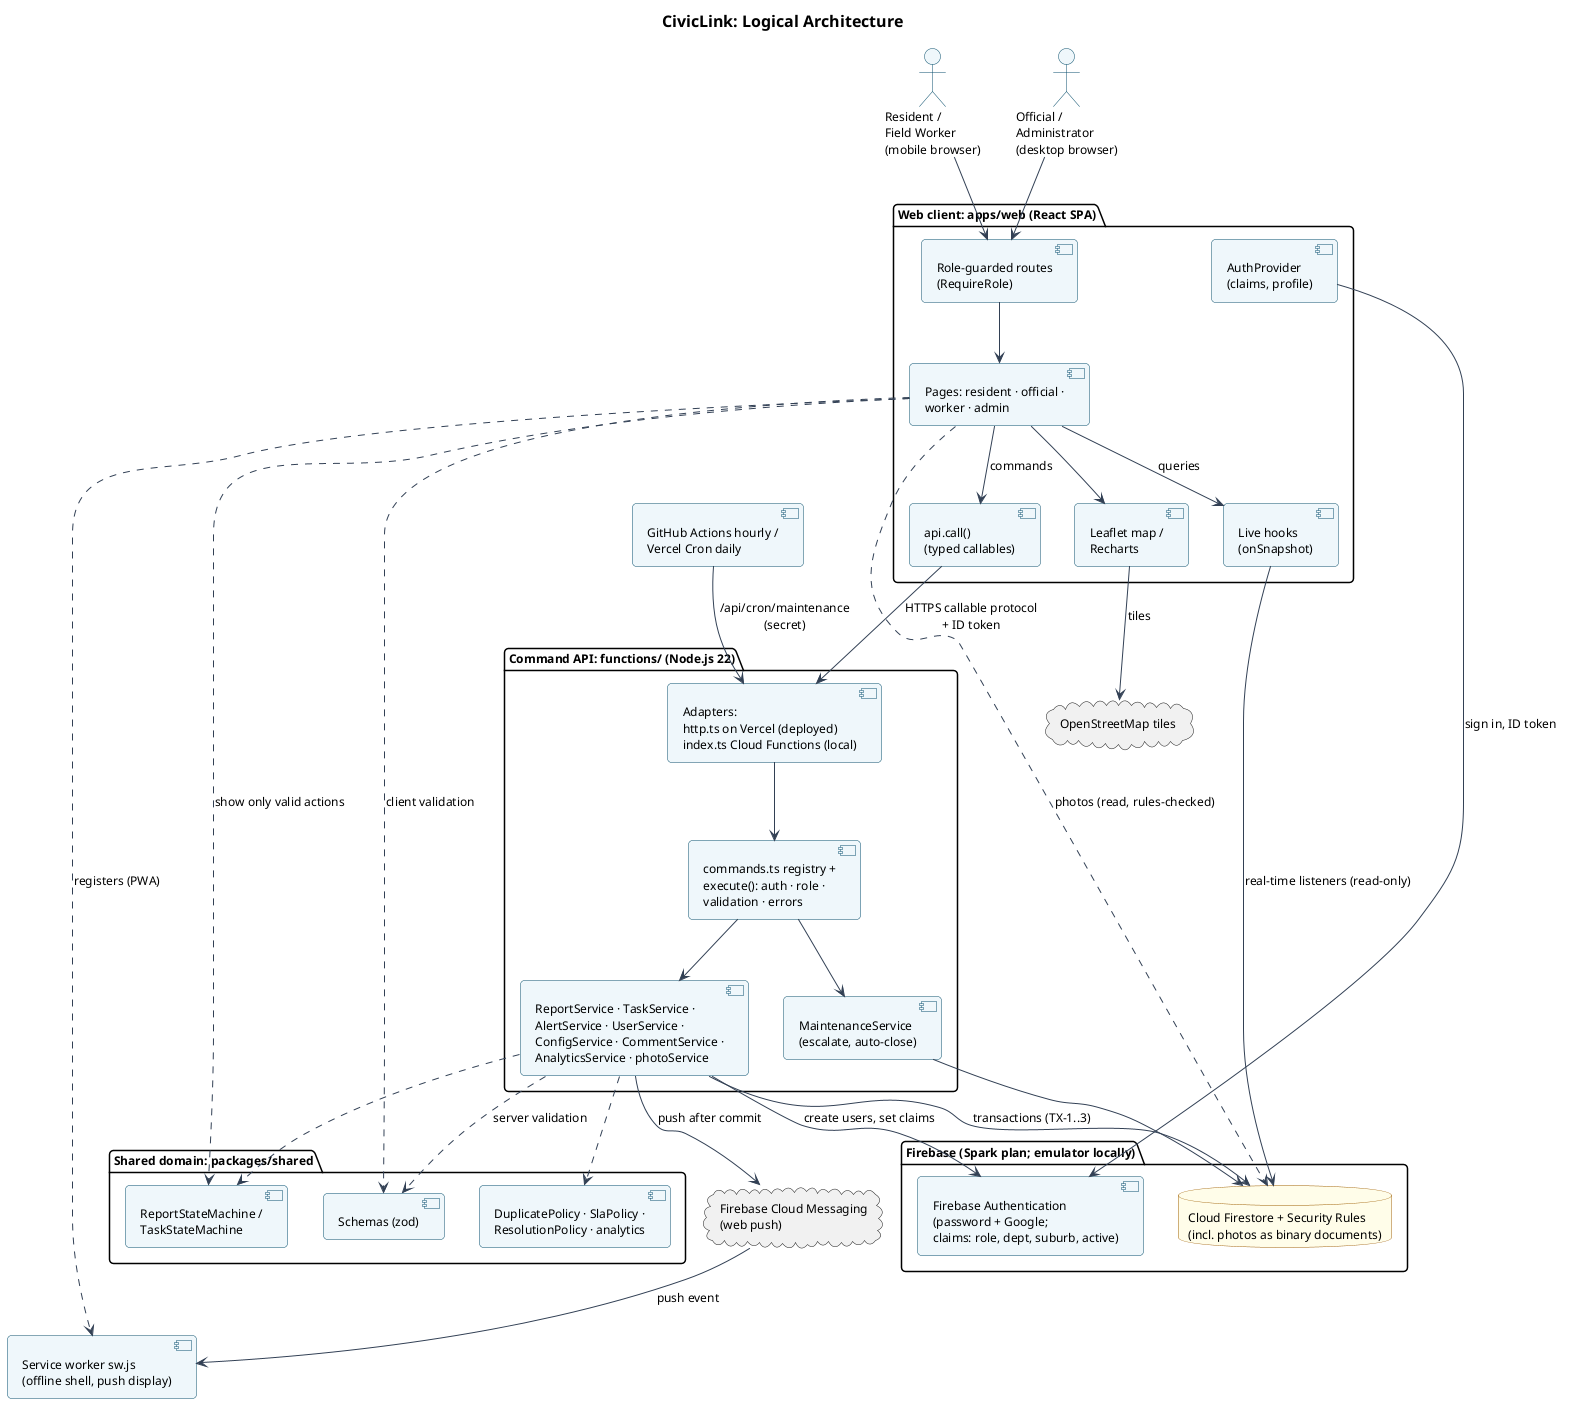

The diagram above was rendered by PlantUML. Its source (embedded in the PNG):
@startuml architecture
!include _style.iuml
title CivicLink: Logical Architecture

actor "Resident /\nField Worker\n(mobile browser)" as M
actor "Official /\nAdministrator\n(desktop browser)" as D

package "Web client: apps/web (React SPA)" {
  [Role-guarded routes\n(RequireRole)] as Routes
  [Pages: resident · official ·\nworker · admin] as Pages
  [AuthProvider\n(claims, profile)] as AuthP
  [api.call()\n(typed callables)] as Api
  [Live hooks\n(onSnapshot)] as Hooks
  [Leaflet map /\nRecharts] as Viz
}

package "Shared domain: packages/shared" as Shared {
  [Schemas (zod)] as Sch
  [ReportStateMachine /\nTaskStateMachine] as SMs
  [DuplicatePolicy · SlaPolicy ·\nResolutionPolicy · analytics] as Pol
}

package "Command API: functions/ (Node.js 22)" {
  [Adapters:\nhttp.ts on Vercel (deployed)\nindex.ts Cloud Functions (local)] as Adapt
  [commands.ts registry +\nexecute(): auth · role ·\nvalidation · errors] as Cmd
  [ReportService · TaskService ·\nAlertService · UserService ·\nConfigService · CommentService ·\nAnalyticsService · photoService] as Svc
  [MaintenanceService\n(escalate, auto-close)] as Sched
}
package "Firebase (Spark plan; emulator locally)" {
  [Firebase Authentication\n(password + Google;\nclaims: role, dept, suburb, active)] as Auth
  database "Cloud Firestore + Security Rules\n(incl. photos as binary documents)" as FS
}
[GitHub Actions hourly /\nVercel Cron daily] as Cron
cloud "OpenStreetMap tiles" as OSM
cloud "Firebase Cloud Messaging\n(web push)" as FCM
[Service worker sw.js\n(offline shell, push display)] as SW

M --> Routes
D --> Routes
Routes --> Pages
Pages --> Api : commands
Pages --> Hooks : queries
Pages --> Viz
AuthP --> Auth : sign in, ID token
Api --> Adapt : HTTPS callable protocol\n+ ID token
Adapt --> Cmd
Cron --> Adapt : /api/cron/maintenance\n(secret)
Hooks --> FS : real-time listeners (read-only)
Pages ..> FS : photos (read, rules-checked)
Viz --> OSM : tiles
Cmd --> Svc
Svc --> FS : transactions (TX-1..3)
Svc --> Auth : create users, set claims
Cmd --> Sched
Sched --> FS
Svc --> FCM : push after commit
FCM --> SW : push event
Pages ..> SW : registers (PWA)
Pages ..> Sch : client validation
Svc ..> Sch : server validation
Svc ..> SMs
Svc ..> Pol
Pages ..> SMs : show only valid actions
@enduml